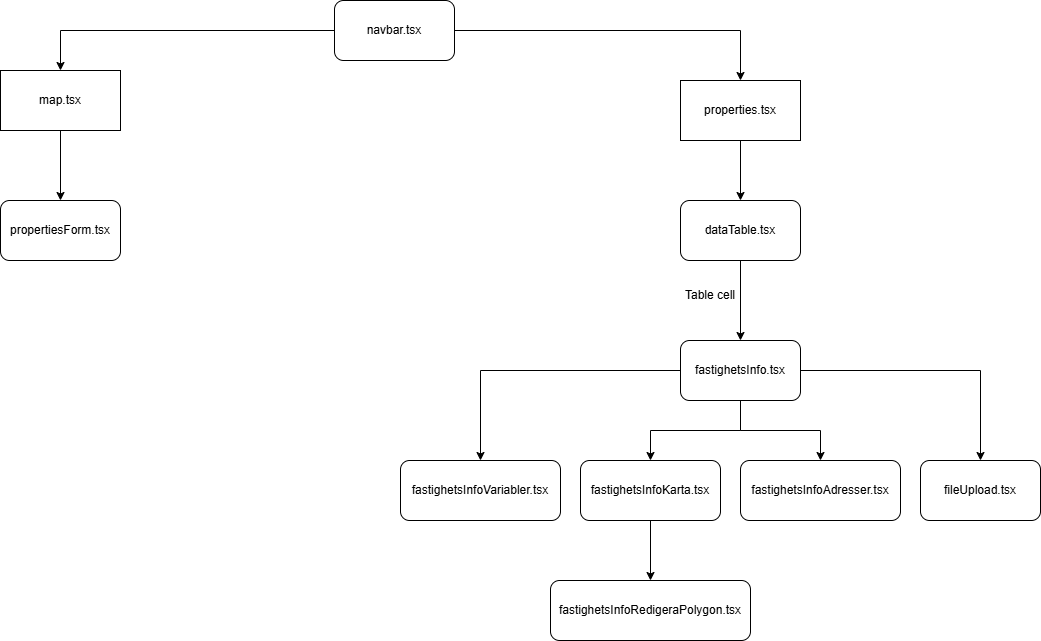

The diagram above was exported from draw.io. Its source (the exported page's mxGraphModel, read from the mxfile embedded in the PNG):
<mxGraphModel dx="1428" dy="823" grid="1" gridSize="10" guides="1" tooltips="1" connect="1" arrows="1" fold="1" page="1" pageScale="1" pageWidth="827" pageHeight="1169" math="0" shadow="0">
  <root>
    <mxCell id="0" />
    <mxCell id="1" parent="0" />
    <mxCell id="VT9sYN4yOhvaUeLjFGtn-7" style="edgeStyle=orthogonalEdgeStyle;rounded=0;orthogonalLoop=1;jettySize=auto;html=1;" edge="1" parent="1" source="VT9sYN4yOhvaUeLjFGtn-3" target="VT9sYN4yOhvaUeLjFGtn-6">
      <mxGeometry relative="1" as="geometry" />
    </mxCell>
    <mxCell id="VT9sYN4yOhvaUeLjFGtn-8" style="edgeStyle=orthogonalEdgeStyle;rounded=0;orthogonalLoop=1;jettySize=auto;html=1;entryX=0.5;entryY=0;entryDx=0;entryDy=0;" edge="1" parent="1" source="VT9sYN4yOhvaUeLjFGtn-3" target="VT9sYN4yOhvaUeLjFGtn-5">
      <mxGeometry relative="1" as="geometry" />
    </mxCell>
    <mxCell id="VT9sYN4yOhvaUeLjFGtn-3" value="navbar.tsx" style="rounded=1;whiteSpace=wrap;html=1;" vertex="1" parent="1">
      <mxGeometry x="354" y="20" width="120" height="60" as="geometry" />
    </mxCell>
    <mxCell id="VT9sYN4yOhvaUeLjFGtn-10" style="edgeStyle=orthogonalEdgeStyle;rounded=0;orthogonalLoop=1;jettySize=auto;html=1;entryX=0.5;entryY=0;entryDx=0;entryDy=0;" edge="1" parent="1" source="VT9sYN4yOhvaUeLjFGtn-5" target="VT9sYN4yOhvaUeLjFGtn-9">
      <mxGeometry relative="1" as="geometry" />
    </mxCell>
    <mxCell id="VT9sYN4yOhvaUeLjFGtn-5" value="map.tsx" style="rounded=0;whiteSpace=wrap;html=1;" vertex="1" parent="1">
      <mxGeometry x="20" y="90" width="120" height="60" as="geometry" />
    </mxCell>
    <mxCell id="VT9sYN4yOhvaUeLjFGtn-12" style="edgeStyle=orthogonalEdgeStyle;rounded=0;orthogonalLoop=1;jettySize=auto;html=1;entryX=0.5;entryY=0;entryDx=0;entryDy=0;" edge="1" parent="1" source="VT9sYN4yOhvaUeLjFGtn-6" target="VT9sYN4yOhvaUeLjFGtn-11">
      <mxGeometry relative="1" as="geometry" />
    </mxCell>
    <mxCell id="VT9sYN4yOhvaUeLjFGtn-6" value="properties.tsx" style="rounded=0;whiteSpace=wrap;html=1;" vertex="1" parent="1">
      <mxGeometry x="700" y="100" width="120" height="60" as="geometry" />
    </mxCell>
    <mxCell id="VT9sYN4yOhvaUeLjFGtn-9" value="propertiesForm.tsx" style="rounded=1;whiteSpace=wrap;html=1;" vertex="1" parent="1">
      <mxGeometry x="20" y="220" width="120" height="60" as="geometry" />
    </mxCell>
    <mxCell id="VT9sYN4yOhvaUeLjFGtn-14" style="edgeStyle=orthogonalEdgeStyle;rounded=0;orthogonalLoop=1;jettySize=auto;html=1;entryX=0.5;entryY=0;entryDx=0;entryDy=0;" edge="1" parent="1" source="VT9sYN4yOhvaUeLjFGtn-11" target="VT9sYN4yOhvaUeLjFGtn-13">
      <mxGeometry relative="1" as="geometry" />
    </mxCell>
    <mxCell id="VT9sYN4yOhvaUeLjFGtn-11" value="dataTable.tsx" style="rounded=1;whiteSpace=wrap;html=1;" vertex="1" parent="1">
      <mxGeometry x="700" y="220" width="120" height="60" as="geometry" />
    </mxCell>
    <mxCell id="VT9sYN4yOhvaUeLjFGtn-20" style="edgeStyle=orthogonalEdgeStyle;rounded=0;orthogonalLoop=1;jettySize=auto;html=1;" edge="1" parent="1" source="VT9sYN4yOhvaUeLjFGtn-13" target="VT9sYN4yOhvaUeLjFGtn-16">
      <mxGeometry relative="1" as="geometry" />
    </mxCell>
    <mxCell id="VT9sYN4yOhvaUeLjFGtn-21" style="edgeStyle=orthogonalEdgeStyle;rounded=0;orthogonalLoop=1;jettySize=auto;html=1;entryX=0.5;entryY=0;entryDx=0;entryDy=0;" edge="1" parent="1" source="VT9sYN4yOhvaUeLjFGtn-13" target="VT9sYN4yOhvaUeLjFGtn-18">
      <mxGeometry relative="1" as="geometry" />
    </mxCell>
    <mxCell id="VT9sYN4yOhvaUeLjFGtn-22" style="edgeStyle=orthogonalEdgeStyle;rounded=0;orthogonalLoop=1;jettySize=auto;html=1;entryX=0.5;entryY=0;entryDx=0;entryDy=0;" edge="1" parent="1" source="VT9sYN4yOhvaUeLjFGtn-13" target="VT9sYN4yOhvaUeLjFGtn-17">
      <mxGeometry relative="1" as="geometry" />
    </mxCell>
    <mxCell id="VT9sYN4yOhvaUeLjFGtn-23" style="edgeStyle=orthogonalEdgeStyle;rounded=0;orthogonalLoop=1;jettySize=auto;html=1;entryX=0.5;entryY=0;entryDx=0;entryDy=0;" edge="1" parent="1" source="VT9sYN4yOhvaUeLjFGtn-13" target="VT9sYN4yOhvaUeLjFGtn-19">
      <mxGeometry relative="1" as="geometry" />
    </mxCell>
    <mxCell id="VT9sYN4yOhvaUeLjFGtn-13" value="fastighetsInfo.tsx" style="rounded=1;whiteSpace=wrap;html=1;" vertex="1" parent="1">
      <mxGeometry x="700" y="360" width="120" height="60" as="geometry" />
    </mxCell>
    <mxCell id="VT9sYN4yOhvaUeLjFGtn-15" value="Table cell" style="text;html=1;align=center;verticalAlign=middle;whiteSpace=wrap;rounded=0;" vertex="1" parent="1">
      <mxGeometry x="700" y="300" width="60" height="30" as="geometry" />
    </mxCell>
    <mxCell id="VT9sYN4yOhvaUeLjFGtn-16" value="fastighetsInfoVariabler.tsx" style="rounded=1;whiteSpace=wrap;html=1;" vertex="1" parent="1">
      <mxGeometry x="420" y="480" width="160" height="60" as="geometry" />
    </mxCell>
    <mxCell id="VT9sYN4yOhvaUeLjFGtn-17" value="fastighetsInfoAdresser.tsx" style="rounded=1;whiteSpace=wrap;html=1;" vertex="1" parent="1">
      <mxGeometry x="760" y="480" width="160" height="60" as="geometry" />
    </mxCell>
    <mxCell id="VT9sYN4yOhvaUeLjFGtn-26" style="edgeStyle=orthogonalEdgeStyle;rounded=0;orthogonalLoop=1;jettySize=auto;html=1;" edge="1" parent="1" source="VT9sYN4yOhvaUeLjFGtn-18" target="VT9sYN4yOhvaUeLjFGtn-25">
      <mxGeometry relative="1" as="geometry" />
    </mxCell>
    <mxCell id="VT9sYN4yOhvaUeLjFGtn-18" value="fastighetsInfoKarta.tsx" style="rounded=1;whiteSpace=wrap;html=1;" vertex="1" parent="1">
      <mxGeometry x="600" y="480" width="140" height="60" as="geometry" />
    </mxCell>
    <mxCell id="VT9sYN4yOhvaUeLjFGtn-19" value="fileUpload.tsx" style="rounded=1;whiteSpace=wrap;html=1;" vertex="1" parent="1">
      <mxGeometry x="940" y="480" width="120" height="60" as="geometry" />
    </mxCell>
    <mxCell id="VT9sYN4yOhvaUeLjFGtn-25" value="fastighetsInfoRedigeraPolygon.tsx" style="rounded=1;whiteSpace=wrap;html=1;" vertex="1" parent="1">
      <mxGeometry x="570" y="600" width="200" height="60" as="geometry" />
    </mxCell>
  </root>
</mxGraphModel>